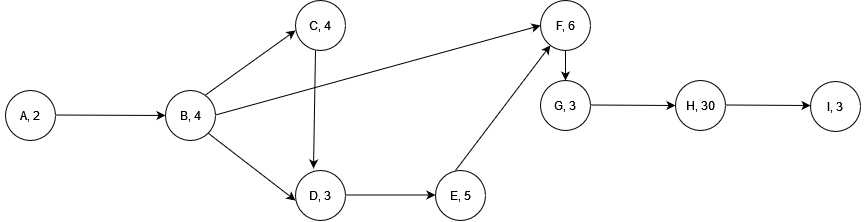

The diagram above was exported from draw.io. Its source (the exported page's mxGraphModel, read from the mxfile embedded in the PNG):
<mxGraphModel dx="1240" dy="724" grid="1" gridSize="10" guides="1" tooltips="1" connect="1" arrows="1" fold="1" page="1" pageScale="1" pageWidth="850" pageHeight="1100" math="0" shadow="0">
  <root>
    <mxCell id="0" />
    <mxCell id="1" parent="0" />
    <mxCell id="XcLay4vPxEWoM7Cjb2KF-1" value="" style="ellipse;whiteSpace=wrap;html=1;aspect=fixed;" vertex="1" parent="1">
      <mxGeometry x="150" y="220" width="50" height="50" as="geometry" />
    </mxCell>
    <mxCell id="XcLay4vPxEWoM7Cjb2KF-2" value="" style="endArrow=classic;html=1;rounded=0;" edge="1" parent="1">
      <mxGeometry width="50" height="50" relative="1" as="geometry">
        <mxPoint x="200" y="244.5" as="sourcePoint" />
        <mxPoint x="310" y="245" as="targetPoint" />
      </mxGeometry>
    </mxCell>
    <mxCell id="XcLay4vPxEWoM7Cjb2KF-3" value="" style="ellipse;whiteSpace=wrap;html=1;aspect=fixed;" vertex="1" parent="1">
      <mxGeometry x="310" y="220" width="50" height="50" as="geometry" />
    </mxCell>
    <mxCell id="XcLay4vPxEWoM7Cjb2KF-4" value="" style="endArrow=classic;html=1;rounded=0;" edge="1" parent="1">
      <mxGeometry width="50" height="50" relative="1" as="geometry">
        <mxPoint x="350" y="224.5" as="sourcePoint" />
        <mxPoint x="440" y="160" as="targetPoint" />
      </mxGeometry>
    </mxCell>
    <mxCell id="XcLay4vPxEWoM7Cjb2KF-8" value="" style="endArrow=classic;html=1;rounded=0;exitX=1;exitY=1;exitDx=0;exitDy=0;" edge="1" parent="1" source="XcLay4vPxEWoM7Cjb2KF-3">
      <mxGeometry width="50" height="50" relative="1" as="geometry">
        <mxPoint x="350" y="270" as="sourcePoint" />
        <mxPoint x="440" y="330" as="targetPoint" />
      </mxGeometry>
    </mxCell>
    <mxCell id="XcLay4vPxEWoM7Cjb2KF-9" value="" style="ellipse;whiteSpace=wrap;html=1;aspect=fixed;" vertex="1" parent="1">
      <mxGeometry x="440" y="130" width="50" height="50" as="geometry" />
    </mxCell>
    <mxCell id="XcLay4vPxEWoM7Cjb2KF-10" value="" style="ellipse;whiteSpace=wrap;html=1;aspect=fixed;" vertex="1" parent="1">
      <mxGeometry x="440" y="300" width="50" height="50" as="geometry" />
    </mxCell>
    <mxCell id="XcLay4vPxEWoM7Cjb2KF-11" value="" style="ellipse;whiteSpace=wrap;html=1;aspect=fixed;" vertex="1" parent="1">
      <mxGeometry x="580" y="300" width="50" height="50" as="geometry" />
    </mxCell>
    <mxCell id="XcLay4vPxEWoM7Cjb2KF-12" value="" style="ellipse;whiteSpace=wrap;html=1;aspect=fixed;" vertex="1" parent="1">
      <mxGeometry x="685" y="130" width="50" height="50" as="geometry" />
    </mxCell>
    <mxCell id="XcLay4vPxEWoM7Cjb2KF-13" value="" style="endArrow=classic;html=1;rounded=0;entryX=0;entryY=0.5;entryDx=0;entryDy=0;" edge="1" parent="1" target="XcLay4vPxEWoM7Cjb2KF-12">
      <mxGeometry width="50" height="50" relative="1" as="geometry">
        <mxPoint x="360" y="244.5" as="sourcePoint" />
        <mxPoint x="470" y="245" as="targetPoint" />
      </mxGeometry>
    </mxCell>
    <mxCell id="XcLay4vPxEWoM7Cjb2KF-14" value="A, 2" style="text;html=1;strokeColor=none;fillColor=none;align=center;verticalAlign=middle;whiteSpace=wrap;rounded=0;" vertex="1" parent="1">
      <mxGeometry x="145" y="230" width="60" height="30" as="geometry" />
    </mxCell>
    <mxCell id="XcLay4vPxEWoM7Cjb2KF-17" value="B, 4" style="text;html=1;strokeColor=none;fillColor=none;align=center;verticalAlign=middle;whiteSpace=wrap;rounded=0;" vertex="1" parent="1">
      <mxGeometry x="305" y="230" width="60" height="30" as="geometry" />
    </mxCell>
    <mxCell id="XcLay4vPxEWoM7Cjb2KF-19" value="C, 4" style="text;html=1;strokeColor=none;fillColor=none;align=center;verticalAlign=middle;whiteSpace=wrap;rounded=0;" vertex="1" parent="1">
      <mxGeometry x="435" y="140" width="60" height="30" as="geometry" />
    </mxCell>
    <mxCell id="XcLay4vPxEWoM7Cjb2KF-20" value="D, 3" style="text;html=1;strokeColor=none;fillColor=none;align=center;verticalAlign=middle;whiteSpace=wrap;rounded=0;" vertex="1" parent="1">
      <mxGeometry x="435" y="310" width="60" height="30" as="geometry" />
    </mxCell>
    <mxCell id="XcLay4vPxEWoM7Cjb2KF-21" value="E, 5" style="text;html=1;strokeColor=none;fillColor=none;align=center;verticalAlign=middle;whiteSpace=wrap;rounded=0;" vertex="1" parent="1">
      <mxGeometry x="575" y="310" width="60" height="30" as="geometry" />
    </mxCell>
    <mxCell id="XcLay4vPxEWoM7Cjb2KF-22" value="F, 6" style="text;html=1;strokeColor=none;fillColor=none;align=center;verticalAlign=middle;whiteSpace=wrap;rounded=0;" vertex="1" parent="1">
      <mxGeometry x="680" y="140" width="60" height="30" as="geometry" />
    </mxCell>
    <mxCell id="XcLay4vPxEWoM7Cjb2KF-23" value="" style="ellipse;whiteSpace=wrap;html=1;aspect=fixed;" vertex="1" parent="1">
      <mxGeometry x="685" y="210" width="50" height="50" as="geometry" />
    </mxCell>
    <mxCell id="XcLay4vPxEWoM7Cjb2KF-24" value="G, 3" style="text;html=1;strokeColor=none;fillColor=none;align=center;verticalAlign=middle;whiteSpace=wrap;rounded=0;" vertex="1" parent="1">
      <mxGeometry x="680" y="220" width="60" height="30" as="geometry" />
    </mxCell>
    <mxCell id="XcLay4vPxEWoM7Cjb2KF-25" value="" style="ellipse;whiteSpace=wrap;html=1;aspect=fixed;" vertex="1" parent="1">
      <mxGeometry x="820" y="210" width="50" height="50" as="geometry" />
    </mxCell>
    <mxCell id="XcLay4vPxEWoM7Cjb2KF-26" value="" style="ellipse;whiteSpace=wrap;html=1;aspect=fixed;" vertex="1" parent="1">
      <mxGeometry x="955" y="211" width="50" height="50" as="geometry" />
    </mxCell>
    <mxCell id="XcLay4vPxEWoM7Cjb2KF-27" value="" style="endArrow=classic;html=1;rounded=0;entryX=0.36;entryY=-0.04;entryDx=0;entryDy=0;entryPerimeter=0;" edge="1" parent="1" target="XcLay4vPxEWoM7Cjb2KF-10">
      <mxGeometry width="50" height="50" relative="1" as="geometry">
        <mxPoint x="460" y="180" as="sourcePoint" />
        <mxPoint x="480" y="290" as="targetPoint" />
      </mxGeometry>
    </mxCell>
    <mxCell id="XcLay4vPxEWoM7Cjb2KF-28" value="" style="endArrow=classic;html=1;rounded=0;" edge="1" parent="1">
      <mxGeometry width="50" height="50" relative="1" as="geometry">
        <mxPoint x="490" y="324.5" as="sourcePoint" />
        <mxPoint x="580" y="324.5" as="targetPoint" />
      </mxGeometry>
    </mxCell>
    <mxCell id="XcLay4vPxEWoM7Cjb2KF-30" value="" style="endArrow=classic;html=1;rounded=0;" edge="1" parent="1" target="XcLay4vPxEWoM7Cjb2KF-12">
      <mxGeometry width="50" height="50" relative="1" as="geometry">
        <mxPoint x="600" y="300" as="sourcePoint" />
        <mxPoint x="650" y="250" as="targetPoint" />
      </mxGeometry>
    </mxCell>
    <mxCell id="XcLay4vPxEWoM7Cjb2KF-31" value="" style="endArrow=classic;html=1;rounded=0;entryX=0.5;entryY=0;entryDx=0;entryDy=0;" edge="1" parent="1" target="XcLay4vPxEWoM7Cjb2KF-23">
      <mxGeometry width="50" height="50" relative="1" as="geometry">
        <mxPoint x="710" y="180" as="sourcePoint" />
        <mxPoint x="690" y="250" as="targetPoint" />
      </mxGeometry>
    </mxCell>
    <mxCell id="XcLay4vPxEWoM7Cjb2KF-32" value="" style="endArrow=classic;html=1;rounded=0;entryX=0;entryY=0.5;entryDx=0;entryDy=0;" edge="1" parent="1" target="XcLay4vPxEWoM7Cjb2KF-25">
      <mxGeometry width="50" height="50" relative="1" as="geometry">
        <mxPoint x="735" y="234.5" as="sourcePoint" />
        <mxPoint x="845" y="235" as="targetPoint" />
      </mxGeometry>
    </mxCell>
    <mxCell id="XcLay4vPxEWoM7Cjb2KF-33" value="" style="endArrow=classic;html=1;rounded=0;entryX=0;entryY=0.5;entryDx=0;entryDy=0;" edge="1" parent="1">
      <mxGeometry width="50" height="50" relative="1" as="geometry">
        <mxPoint x="870" y="234.5" as="sourcePoint" />
        <mxPoint x="955" y="235" as="targetPoint" />
      </mxGeometry>
    </mxCell>
    <mxCell id="XcLay4vPxEWoM7Cjb2KF-34" value="H, 30" style="text;html=1;strokeColor=none;fillColor=none;align=center;verticalAlign=middle;whiteSpace=wrap;rounded=0;" vertex="1" parent="1">
      <mxGeometry x="815" y="220" width="60" height="30" as="geometry" />
    </mxCell>
    <mxCell id="XcLay4vPxEWoM7Cjb2KF-35" value="I, 3" style="text;html=1;strokeColor=none;fillColor=none;align=center;verticalAlign=middle;whiteSpace=wrap;rounded=0;" vertex="1" parent="1">
      <mxGeometry x="950" y="221" width="60" height="30" as="geometry" />
    </mxCell>
  </root>
</mxGraphModel>